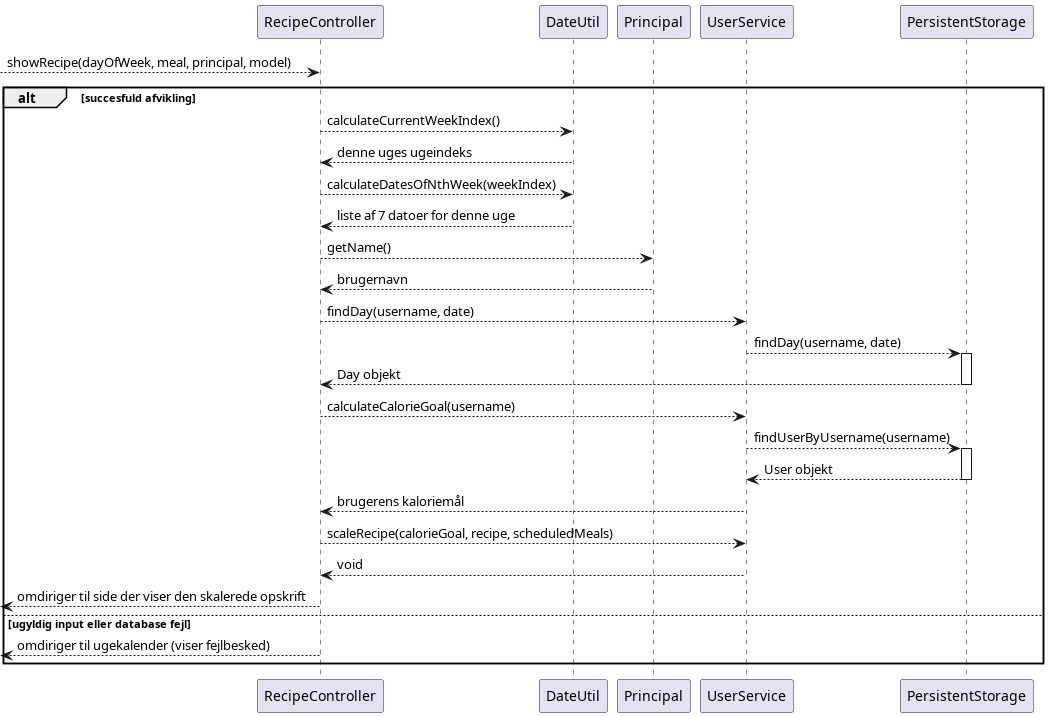

The diagram above was rendered by PlantUML. Its source (embedded in the PNG):
@startuml
--> RecipeController: showRecipe(dayOfWeek, meal, principal, model)

alt succesfuld afvikling
	RecipeController --> DateUtil: calculateCurrentWeekIndex()
	RecipeController <-- DateUtil: denne uges ugeindeks
	RecipeController --> DateUtil: calculateDatesOfNthWeek(weekIndex)
	RecipeController <-- DateUtil: liste af 7 datoer for denne uge
	RecipeController --> Principal: getName()
	RecipeController <-- Principal: brugernavn
	RecipeController --> UserService: findDay(username, date)
	UserService --> PersistentStorage: findDay(username, date)
	activate PersistentStorage
	RecipeController <-- PersistentStorage: Day objekt
	deactivate PersistentStorage
	RecipeController --> UserService: calculateCalorieGoal(username)
	UserService --> PersistentStorage: findUserByUsername(username)
	activate PersistentStorage
	UserService <-- PersistentStorage: User objekt
	deactivate PersistentStorage
	RecipeController <-- UserService: brugerens kaloriemål
	RecipeController --> UserService: scaleRecipe(calorieGoal, recipe, scheduledMeals)
	RecipeController <-- UserService: void
	<-- RecipeController: omdiriger til side der viser den skalerede opskrift
else ugyldig input eller database fejl
	<-- RecipeController: omdiriger til ugekalender (viser fejlbesked)
end
@enduml